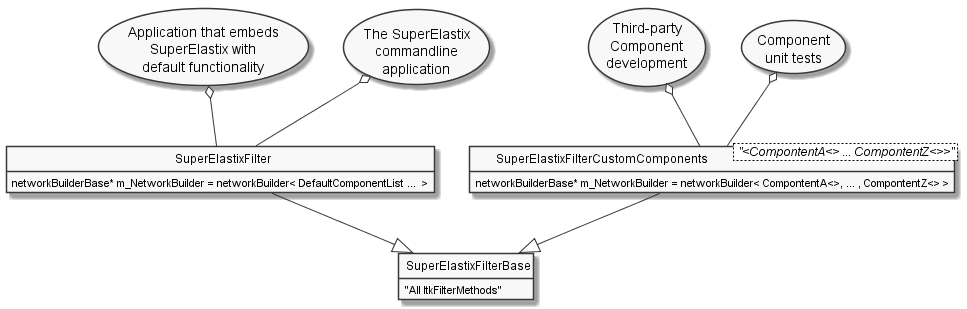

The diagram above was rendered by PlantUML. Its source (embedded in the PNG):
@startuml

allow_mixing

'style options
skinparam monochrome true
skinparam circledCharacterRadius 0
skinparam circledCharacterFontSize 0
skinparam classAttributeIconSize 0
hide empty members

class SuperElastixFilterCustomComponents< "<CompontentA<> ... CompontentZ<>>" > {
  networkBuilderBase* m_NetworkBuilder = networkBuilder< CompontentA<>, ... , CompontentZ<> >
}

class SuperElastixFilterBase {
  "All ItkFilterMethods"
}

class SuperElastixFilter {
  networkBuilderBase* m_NetworkBuilder = networkBuilder< DefaultComponentList ...  >
}

usecase (Application that embeds\nSuperElastix with\ndefault functionality) as DefaultApplication
usecase (The SuperElastix\ncommandline\napplication) as CommandlineApplication
usecase (Component\nunit tests) as UnitTest
usecase (Third-party\nComponent\ndevelopment) as ThirdPartyComponentDevelopment

SuperElastixFilterCustomComponents --|> SuperElastixFilterBase
SuperElastixFilterCustomComponents -down-o UnitTest
SuperElastixFilterCustomComponents -down-o ThirdPartyComponentDevelopment
SuperElastixFilter --|> SuperElastixFilterBase
SuperElastixFilter -down-o CommandlineApplication
SuperElastixFilter -down-o DefaultApplication
@enduml